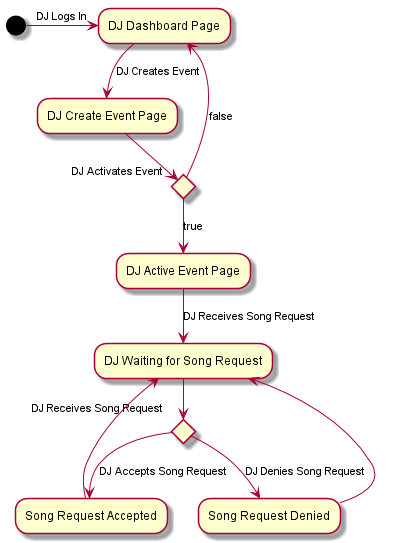

The diagram above was rendered by PlantUML. Its source (embedded in the PNG):
@startuml
(*) -> [DJ Logs In] "DJ Dashboard Page"
"DJ Dashboard Page" --> [DJ Creates Event] "DJ Create Event Page"
if "DJ Activates Event" then
--> [true] "DJ Active Event Page"
else
--> [false] "DJ Dashboard Page"
endif

"DJ Active Event Page" --> [DJ Receives Song Request] "DJ Waiting for Song Request"
if "DJ Receives Song Request" then
--> [DJ Accepts Song Request] "Song Request Accepted"
else
--> [DJ Denies Song Request] "Song Request Denied"
endif

"Song Request Accepted" --> "DJ Waiting for Song Request"
"Song Request Denied" --> "DJ Waiting for Song Request"

@enduml